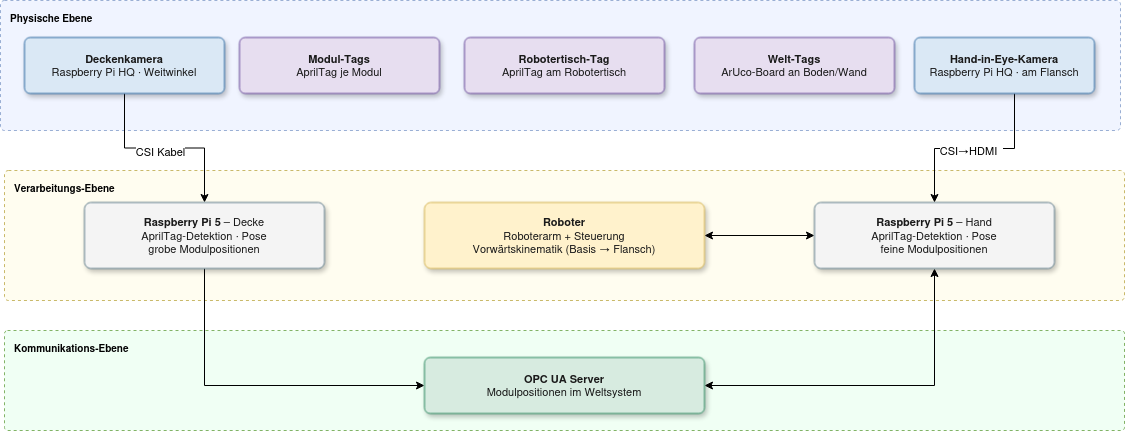

The diagram above was exported from draw.io. Its source (the exported page's mxGraphModel, read from the mxfile embedded in the PNG):
<mxGraphModel dx="1414" dy="754" grid="1" gridSize="10" guides="1" tooltips="1" connect="1" arrows="1" fold="1" page="1" pageScale="1" pageWidth="1200" pageHeight="900" math="0" shadow="0">
  <root>
    <mxCell id="0" />
    <mxCell id="1" parent="0" />
    <mxCell id="band1" parent="1" style="rounded=1;arcSize=3;fillColor=#f0f4ff;strokeColor=#9AAFD4;strokeWidth=1;dashed=1;fontStyle=1;fontSize=10;verticalAlign=top;align=left;spacingLeft=8;spacingTop=6;" value="Physische Ebene" vertex="1">
      <mxGeometry height="130" width="1120" x="36" y="70" as="geometry" />
    </mxCell>
    <mxCell id="band2" parent="1" style="rounded=1;arcSize=3;fillColor=#fffdf0;strokeColor=#C9B96A;strokeWidth=1;dashed=1;fontStyle=1;fontSize=10;verticalAlign=top;align=left;spacingLeft=8;spacingTop=6;" value="Verarbeitungs-Ebene" vertex="1">
      <mxGeometry height="130" width="1120" x="40" y="240" as="geometry" />
    </mxCell>
    <mxCell id="band3" parent="1" style="rounded=1;arcSize=3;fillColor=#f0fff4;strokeColor=#82b366;strokeWidth=1;dashed=1;fontStyle=1;fontSize=10;verticalAlign=top;align=left;spacingLeft=8;spacingTop=6;" value="Kommunikations-Ebene" vertex="1">
      <mxGeometry height="100" width="1120" x="40" y="400" as="geometry" />
    </mxCell>
    <mxCell id="welt_tag" parent="1" style="rounded=1;whiteSpace=wrap;html=1;fillColor=#E7DEF0;strokeColor=#6A4C9C;fontColor=#1a1a1a;fontSize=11;arcSize=10;shadow=1;fontStyle=0;" value="&lt;b&gt;Welt-Tags&lt;/b&gt;&lt;br&gt;ArUco-Board an Boden/Wand" vertex="1">
      <mxGeometry height="56" width="200" x="730" y="107" as="geometry" />
    </mxCell>
    <mxCell id="module_tag" parent="1" style="rounded=1;whiteSpace=wrap;html=1;fillColor=#E7DEF0;strokeColor=#6A4C9C;fontColor=#1a1a1a;fontSize=11;arcSize=10;shadow=1;fontStyle=0;" value="&lt;b&gt;Modul-Tags&lt;/b&gt;&lt;br&gt;AprilTag je Modul" vertex="1">
      <mxGeometry height="56" width="200" x="275" y="107" as="geometry" />
    </mxCell>
    <mxCell id="robot_tag" parent="1" style="rounded=1;whiteSpace=wrap;html=1;fillColor=#E7DEF0;strokeColor=#6A4C9C;fontColor=#1a1a1a;fontSize=11;arcSize=10;shadow=1;fontStyle=0;" value="&lt;b&gt;Robotertisch-Tag&lt;/b&gt;&lt;br&gt;AprilTag am Robotertisch" vertex="1">
      <mxGeometry height="56" width="200" x="500" y="107" as="geometry" />
    </mxCell>
    <mxCell id="Xctde_wY8ZCLn5NT_ZT--6" edge="1" parent="1" source="ceil_cam" style="edgeStyle=orthogonalEdgeStyle;rounded=0;orthogonalLoop=1;jettySize=auto;html=1;entryX=0.5;entryY=0;entryDx=0;entryDy=0;" target="ceil_pi">
      <mxGeometry relative="1" as="geometry" />
    </mxCell>
    <mxCell id="Xctde_wY8ZCLn5NT_ZT--8" connectable="0" parent="Xctde_wY8ZCLn5NT_ZT--6" style="edgeLabel;html=1;align=center;verticalAlign=middle;resizable=0;points=[];" value="&lt;div&gt;CSI Kabel&lt;/div&gt;" vertex="1">
      <mxGeometry relative="1" x="-0.0494" y="-3" as="geometry">
        <mxPoint as="offset" />
      </mxGeometry>
    </mxCell>
    <mxCell id="ceil_cam" parent="1" style="rounded=1;whiteSpace=wrap;html=1;fillColor=#DAE8F5;strokeColor=#2F6BA3;fontColor=#1a1a1a;fontSize=11;arcSize=10;shadow=1;fontStyle=0;" value="&lt;b&gt;Deckenkamera&lt;/b&gt;&lt;br&gt;Raspberry Pi HQ · Weitwinkel" vertex="1">
      <mxGeometry height="56" width="200" x="60" y="107" as="geometry" />
    </mxCell>
    <mxCell id="Xctde_wY8ZCLn5NT_ZT--11" edge="1" parent="1" source="ceil_pi" style="edgeStyle=orthogonalEdgeStyle;rounded=0;orthogonalLoop=1;jettySize=auto;html=1;entryX=0;entryY=0.5;entryDx=0;entryDy=0;exitX=0.5;exitY=1;exitDx=0;exitDy=0;" target="opcua">
      <mxGeometry relative="1" as="geometry" />
    </mxCell>
    <mxCell id="ceil_pi" parent="1" style="rounded=1;whiteSpace=wrap;html=1;fillColor=#F4F4F4;strokeColor=#607D8B;fontColor=#1a1a1a;fontSize=11;arcSize=10;shadow=1;fontStyle=0;" value="&lt;b&gt;Raspberry Pi 5&lt;/b&gt; – Decke&lt;br&gt;AprilTag-Detektion · Pose&lt;br&gt;grobe Modulpositionen" vertex="1">
      <mxGeometry height="66" width="240" x="120" y="272" as="geometry" />
    </mxCell>
    <mxCell id="robot" parent="1" style="rounded=1;whiteSpace=wrap;html=1;fillColor=#fff2cc;strokeColor=#d6b656;fontColor=#1a1a1a;fontSize=11;arcSize=10;shadow=1;fontStyle=0;" value="&lt;b&gt;Roboter&lt;/b&gt;&lt;br&gt;Roboterarm + Steuerung&lt;br&gt;Vorwärtskinematik (Basis → Flansch)" vertex="1">
      <mxGeometry height="66" width="280" x="460" y="272" as="geometry" />
    </mxCell>
    <mxCell id="Xctde_wY8ZCLn5NT_ZT--12" edge="1" parent="1" source="hand_pi" style="edgeStyle=orthogonalEdgeStyle;rounded=0;orthogonalLoop=1;jettySize=auto;html=1;entryX=1;entryY=0.5;entryDx=0;entryDy=0;exitX=0.5;exitY=1;exitDx=0;exitDy=0;startArrow=classic;startFill=1;" target="opcua">
      <mxGeometry relative="1" as="geometry">
        <Array as="points">
          <mxPoint x="970" y="455" />
        </Array>
        <mxPoint x="970" y="350" as="sourcePoint" />
      </mxGeometry>
    </mxCell>
    <mxCell id="Xctde_wY8ZCLn5NT_ZT--13" edge="1" parent="1" source="hand_pi" style="edgeStyle=orthogonalEdgeStyle;rounded=0;orthogonalLoop=1;jettySize=auto;html=1;entryX=1;entryY=0.5;entryDx=0;entryDy=0;startArrow=classic;startFill=1;" target="robot">
      <mxGeometry relative="1" as="geometry" />
    </mxCell>
    <mxCell id="hand_pi" parent="1" style="rounded=1;whiteSpace=wrap;html=1;fillColor=#F4F4F4;strokeColor=#607D8B;fontColor=#1a1a1a;fontSize=11;arcSize=10;shadow=1;fontStyle=0;" value="&lt;b&gt;Raspberry Pi 5&lt;/b&gt; – Hand&lt;br&gt;AprilTag-Detektion · Pose&lt;br&gt;feine Modulpositionen" vertex="1">
      <mxGeometry height="66" width="240" x="850" y="272" as="geometry" />
    </mxCell>
    <mxCell id="opcua" parent="1" style="rounded=1;whiteSpace=wrap;html=1;fillColor=#D7EBE0;strokeColor=#2E8B61;fontColor=#1a1a1a;fontSize=11;arcSize=10;shadow=1;fontStyle=0;" value="&lt;b&gt;OPC UA Server&lt;/b&gt;&lt;br&gt;Modulpositionen im Weltsystem" vertex="1">
      <mxGeometry height="56" width="280" x="460" y="427" as="geometry" />
    </mxCell>
    <mxCell id="Xctde_wY8ZCLn5NT_ZT--7" edge="1" parent="1" source="Xctde_wY8ZCLn5NT_ZT--1" style="edgeStyle=orthogonalEdgeStyle;rounded=0;orthogonalLoop=1;jettySize=auto;html=1;" target="hand_pi">
      <mxGeometry relative="1" as="geometry">
        <Array as="points">
          <mxPoint x="1050" y="218" />
          <mxPoint x="970" y="218" />
        </Array>
      </mxGeometry>
    </mxCell>
    <mxCell id="Xctde_wY8ZCLn5NT_ZT--9" connectable="0" parent="Xctde_wY8ZCLn5NT_ZT--7" style="edgeLabel;html=1;align=center;verticalAlign=middle;resizable=0;points=[];" value="CSI→HDMI&amp;nbsp;&amp;nbsp;" vertex="1">
      <mxGeometry relative="1" x="0.0428" y="1" as="geometry">
        <mxPoint as="offset" />
      </mxGeometry>
    </mxCell>
    <mxCell id="Xctde_wY8ZCLn5NT_ZT--1" parent="1" style="rounded=1;whiteSpace=wrap;html=1;fillColor=#DAE8F5;strokeColor=#2F6BA3;fontColor=#1a1a1a;fontSize=11;arcSize=10;shadow=1;fontStyle=0;" value="&lt;b&gt;Hand-in-Eye-Kamera&lt;/b&gt;&lt;br&gt;Raspberry Pi HQ · am Flansch" vertex="1">
      <mxGeometry height="56" width="180" x="950" y="107" as="geometry" />
    </mxCell>
  </root>
</mxGraphModel>